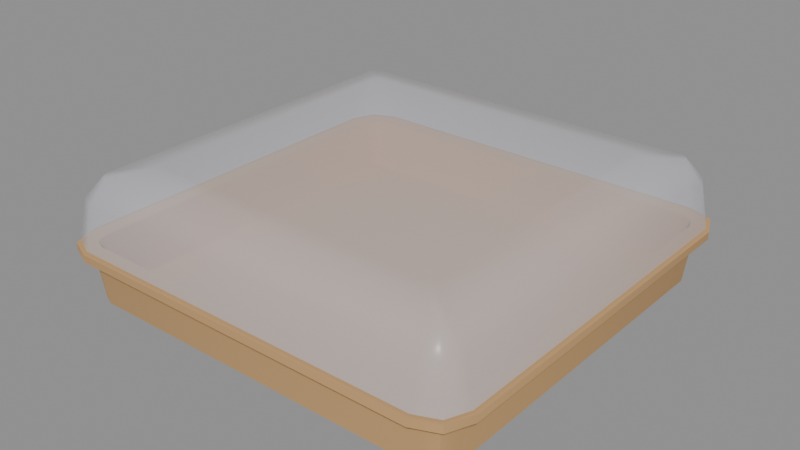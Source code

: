 # Source: caja_salchichas_12.blend  (saved by Blender 5.3.31; exported with 4.5.12 LTS)
import bpy
from mathutils import Matrix  # noqa: F401  (used for matrix-valued properties, if any)

bpy.ops.wm.read_factory_settings(use_empty=True)
scene = bpy.context.scene
scene.name = 'Scene'

# ---- materials (node trees are filled in below, after node groups)
mat_m_carton = bpy.data.materials.new('M_Carton')
mat_m_carton.diffuse_color = (0.5711, 0.3419, 0.147, 1.0)
mat_m_bolsaplastica = bpy.data.materials.new('M_BolsaPlastica')
mat_m_bolsaplastica.surface_render_method = 'BLENDED'
mat_m_bolsaplastica.blend_method = 'BLEND'
mat_m_bolsaplastica.diffuse_color = (0.8308, 0.8714, 1.0, 0.35)

# ---- material node trees
mat_m_carton.use_nodes = True; mat_m_carton.node_tree.nodes.clear()
_N = mat_m_carton.node_tree.nodes; _L = mat_m_carton.node_tree.links
n0 = _N.new('ShaderNodeBsdfPrincipled'); n0.name = 'Principled BSDF'; n0.location = (-200, 100)
n0.inputs[0].default_value = (0.5711, 0.3419, 0.147, 1.0)
n0.inputs[2].default_value = 0.9
n0.inputs[10].default_value = 0.005
n1 = _N.new('ShaderNodeOutputMaterial'); n1.name = 'Material Output'; n1.location = (200, 100)
_L.new(n0.outputs[0], n1.inputs[0])
n1.is_active_output = True
mat_m_bolsaplastica.use_nodes = True; mat_m_bolsaplastica.node_tree.nodes.clear()
_N = mat_m_bolsaplastica.node_tree.nodes; _L = mat_m_bolsaplastica.node_tree.links
n0 = _N.new('ShaderNodeBsdfPrincipled'); n0.name = 'Principled BSDF'; n0.location = (-200, 100)
n0.inputs[0].default_value = (0.8308, 0.8714, 1.0, 1.0)
n0.inputs[2].default_value = 0.3
n0.inputs[4].default_value = 0.35
n0.inputs[10].default_value = 0.005
n1 = _N.new('ShaderNodeOutputMaterial'); n1.name = 'Material Output'; n1.location = (200, 100)
_L.new(n0.outputs[0], n1.inputs[0])
n1.is_active_output = True

# ---- meshes
me_caja_salchichas_12 = bpy.data.meshes.new('caja_salchichas_12')
me_caja_salchichas_12.from_pydata([(0.078, -0.07, 0.0), (0.07624, -0.07424, 0.0), (0.072, -0.076, 0.0), (-0.072, -0.076, 0.0), (-0.07624, -0.07424, 0.0), (-0.078, -0.07, 0.0), (-0.078, 0.07, 0.0), (-0.07624, 0.07424, 0.0), (-0.072, 0.076, 0.0), (0.072, 0.076, 0.0), (0.07624, 0.07424, 0.0), (0.078, 0.07, 0.0), (0.0805, -0.07, 0.019), (0.07801, -0.07601, 0.019), (0.072, -0.0785, 0.019), (-0.072, -0.0785, 0.019), (-0.07801, -0.07601, 0.019), (-0.0805, -0.07, 0.019), (-0.0805, 0.07, 0.019), (-0.07801, 0.07601, 0.019), (-0.072, 0.0785, 0.019), (0.072, 0.0785, 0.019), (0.07801, 0.07601, 0.019), (0.0805, 0.07, 0.019), (0.086, -0.07, 0.02), (0.0819, -0.0799, 0.02), (0.072, -0.084, 0.02), (-0.072, -0.084, 0.02), (-0.0819, -0.0799, 0.02), (-0.086, -0.07, 0.02), (-0.086, 0.07, 0.02), (-0.0819, 0.0799, 0.02), (-0.072, 0.084, 0.02), (0.072, 0.084, 0.02), (0.0819, 0.0799, 0.02), (0.086, 0.07, 0.02), (0.086, -0.07, 0.023), (0.0819, -0.0799, 0.023), (0.072, -0.084, 0.023), (-0.072, -0.084, 0.023), (-0.0819, -0.0799, 0.023), (-0.086, -0.07, 0.023), (-0.086, 0.07, 0.023), (-0.0819, 0.0799, 0.023), (-0.072, 0.084, 0.023), (0.072, 0.084, 0.023), (0.0819, 0.0799, 0.023), (0.086, 0.07, 0.023), (0.0785, -0.07, 0.023), (0.0766, -0.0746, 0.023), (0.072, -0.0765, 0.023), (-0.072, -0.0765, 0.023), (-0.0766, -0.0746, 0.023), (-0.0785, -0.07, 0.023), (-0.0785, 0.07, 0.023), (-0.0766, 0.0746, 0.023), (-0.072, 0.0765, 0.023), (0.072, 0.0765, 0.023), (0.0766, 0.0746, 0.023), (0.0785, 0.07, 0.023), (0.0775, -0.07, 0.018), (0.07589, -0.07389, 0.018), (0.072, -0.0755, 0.018), (-0.072, -0.0755, 0.018), (-0.07589, -0.07389, 0.018), (-0.0775, -0.07, 0.018), (-0.0775, 0.07, 0.018), (-0.07589, 0.07389, 0.018), (-0.072, 0.0755, 0.018), (0.072, 0.0755, 0.018), (0.07589, 0.07389, 0.018), (0.0775, 0.07, 0.018), (0.075, -0.07, 0.003), (0.07412, -0.07212, 0.003), (0.072, -0.073, 0.003), (-0.072, -0.073, 0.003), (-0.07412, -0.07212, 0.003), (-0.075, -0.07, 0.003), (-0.075, 0.07, 0.003), (-0.07412, 0.07212, 0.003), (-0.072, 0.073, 0.003), (0.072, 0.073, 0.003), (0.07412, 0.07212, 0.003), (0.075, 0.07, 0.003), (0.0845, -0.07, 0.0236), (0.08084, -0.07884, 0.0236), (0.072, -0.0825, 0.0236), (-0.072, -0.0825, 0.0236), (-0.08084, -0.07884, 0.0236), (-0.0845, -0.07, 0.0236), (-0.0845, 0.07, 0.0236), (-0.08084, 0.07884, 0.0236), (-0.072, 0.0825, 0.0236), (0.072, 0.0825, 0.0236), (0.08084, 0.07884, 0.0236), (0.0845, 0.07, 0.0236), (0.081, -0.07, 0.04), (0.07836, -0.07636, 0.04), (0.072, -0.079, 0.04), (-0.072, -0.079, 0.04), (-0.07836, -0.07636, 0.04), (-0.081, -0.07, 0.04), (-0.081, 0.07, 0.04), (-0.07836, 0.07636, 0.04), (-0.072, 0.079, 0.04), (0.072, 0.079, 0.04), (0.07836, 0.07636, 0.04), (0.081, 0.07, 0.04), (0.074, -0.069, 0.0485), (0.07312, -0.07112, 0.0485), (0.071, -0.072, 0.0485), (-0.071, -0.072, 0.0485), (-0.07312, -0.07112, 0.0485), (-0.074, -0.069, 0.0485), (-0.074, 0.069, 0.0485), (-0.07312, 0.07112, 0.0485), (-0.071, 0.072, 0.0485), (0.071, 0.072, 0.0485), (0.07312, 0.07112, 0.0485), (0.074, 0.069, 0.0485), (0.062, -0.057, 0.0505), (0.06112, -0.05912, 0.0505), (0.059, -0.06, 0.0505), (-0.059, -0.06, 0.0505), (-0.06112, -0.05912, 0.0505), (-0.062, -0.057, 0.0505), (-0.062, 0.057, 0.0505), (-0.06112, 0.05912, 0.0505), (-0.059, 0.06, 0.0505), (0.059, 0.06, 0.0505), (0.06112, 0.05912, 0.0505), (0.062, 0.057, 0.0505)], [], [(0, 12, 13, 1), (1, 13, 14, 2), (2, 14, 15, 3), (3, 15, 16, 4), (4, 16, 17, 5), (5, 17, 18, 6), (6, 18, 19, 7), (7, 19, 20, 8), (8, 20, 21, 9), (9, 21, 22, 10), (10, 22, 23, 11), (11, 23, 12, 0), (12, 24, 25, 13), (13, 25, 26, 14), (14, 26, 27, 15), (15, 27, 28, 16), (16, 28, 29, 17), (17, 29, 30, 18), (18, 30, 31, 19), (19, 31, 32, 20), (20, 32, 33, 21), (21, 33, 34, 22), (22, 34, 35, 23), (23, 35, 24, 12), (24, 36, 37, 25), (25, 37, 38, 26), (26, 38, 39, 27), (27, 39, 40, 28), (28, 40, 41, 29), (29, 41, 42, 30), (30, 42, 43, 31), (31, 43, 44, 32), (32, 44, 45, 33), (33, 45, 46, 34), (34, 46, 47, 35), (35, 47, 36, 24), (36, 48, 49, 37), (37, 49, 50, 38), (38, 50, 51, 39), (39, 51, 52, 40), (40, 52, 53, 41), (41, 53, 54, 42), (42, 54, 55, 43), (43, 55, 56, 44), (44, 56, 57, 45), (45, 57, 58, 46), (46, 58, 59, 47), (47, 59, 48, 36), (48, 60, 61, 49), (49, 61, 62, 50), (50, 62, 63, 51), (51, 63, 64, 52), (52, 64, 65, 53), (53, 65, 66, 54), (54, 66, 67, 55), (55, 67, 68, 56), (56, 68, 69, 57), (57, 69, 70, 58), (58, 70, 71, 59), (59, 71, 60, 48), (60, 72, 73, 61), (61, 73, 74, 62), (62, 74, 75, 63), (63, 75, 76, 64), (64, 76, 77, 65), (65, 77, 78, 66), (66, 78, 79, 67), (67, 79, 80, 68), (68, 80, 81, 69), (69, 81, 82, 70), (70, 82, 83, 71), (71, 83, 72, 60), (0, 1, 2, 3, 4, 5, 6, 7, 8, 9, 10, 11), (72, 83, 82, 81, 80, 79, 78, 77, 76, 75, 74, 73), (84, 96, 97, 85), (85, 97, 98, 86), (86, 98, 99, 87), (87, 99, 100, 88), (88, 100, 101, 89), (89, 101, 102, 90), (90, 102, 103, 91), (91, 103, 104, 92), (92, 104, 105, 93), (93, 105, 106, 94), (94, 106, 107, 95), (95, 107, 96, 84), (96, 108, 109, 97), (97, 109, 110, 98), (98, 110, 111, 99), (99, 111, 112, 100), (100, 112, 113, 101), (101, 113, 114, 102), (102, 114, 115, 103), (103, 115, 116, 104), (104, 116, 117, 105), (105, 117, 118, 106), (106, 118, 119, 107), (107, 119, 108, 96), (108, 120, 121, 109), (109, 121, 122, 110), (110, 122, 123, 111), (111, 123, 124, 112), (112, 124, 125, 113), (113, 125, 126, 114), (114, 126, 127, 115), (115, 127, 128, 116), (116, 128, 129, 117), (117, 129, 130, 118), (118, 130, 131, 119), (119, 131, 120, 108), (120, 131, 130, 129, 128, 127, 126, 125, 124, 123, 122, 121)])
me_caja_salchichas_12.polygons.foreach_set('use_smooth', [True] * 111)
me_caja_salchichas_12.polygons.foreach_set('material_index', [0, 0, 0, 0, 0, 0, 0, 0, 0, 0, 0, 0, 0, 0, 0, 0, 0, 0, 0, 0, 0, 0, 0, 0, 0, 0, 0, 0, 0, 0, 0, 0, 0, 0, 0, 0, 0, 0, 0, 0, 0, 0, 0, 0, 0, 0, 0, 0, 0, 0, 0, 0, 0, 0, 0, 0, 0, 0, 0, 0, 0, 0, 0, 0, 0, 0, 0, 0, 0, 0, 0, 0, 0, 0, 1, 1, 1, 1, 1, 1, 1, 1, 1, 1, 1, 1, 1, 1, 1, 1, 1, 1, 1, 1, 1, 1, 1, 1, 1, 1, 1, 1, 1, 1, 1, 1, 1, 1, 1, 1, 1])
_k = set([(0, 1), (0, 11), (1, 2), (1, 13), (2, 3), (3, 4), (4, 5), (4, 16), (5, 6), (6, 7), (7, 8), (7, 19), (8, 9), (9, 10), (10, 11), (10, 22), (12, 13), (12, 23), (13, 14), (14, 15), (15, 16), (16, 17), (17, 18), (18, 19), (19, 20), (20, 21), (21, 22), (22, 23), (24, 25), (24, 35), (25, 26), (25, 37), (26, 27), (27, 28), (28, 29), (28, 40), (29, 30), (30, 31), (31, 32), (31, 43), (32, 33), (33, 34), (34, 35), (34, 46), (36, 37), (36, 47), (37, 38), (38, 39), (39, 40), (40, 41), (41, 42), (42, 43), (43, 44), (44, 45), (45, 46), (46, 47), (48, 49), (48, 59), (49, 50), (49, 61), (50, 51), (51, 52), (52, 53), (52, 64), (53, 54), (54, 55), (55, 56), (55, 67), (56, 57), (57, 58), (58, 59), (58, 70), (61, 73), (64, 76), (67, 79), (70, 82), (72, 73), (72, 83), (73, 74), (74, 75), (75, 76), (76, 77), (77, 78), (78, 79), (79, 80), (80, 81), (81, 82), (82, 83)])
me_caja_salchichas_12.attributes.new('sharp_edge', 'BOOLEAN', 'EDGE').data.foreach_set('value', [ (min(e.vertices), max(e.vertices)) in _k for e in me_caja_salchichas_12.edges])
me_caja_salchichas_12.materials.append(mat_m_carton)
me_caja_salchichas_12.materials.append(mat_m_bolsaplastica)
me_caja_salchichas_12.update()

# ---- objects
ob_caja_salchichas_12 = bpy.data.objects.new('caja_salchichas_12', me_caja_salchichas_12)

# ---- transforms, parenting, visibility, modifiers, constraints
ob_caja_salchichas_12.location = (0.0, 0.0, 0.0)

# ---- collection membership
scene.collection.objects.link(ob_caja_salchichas_12)

# ---- scene / render settings (as saved in the file)
scene.frame_start = 1; scene.frame_end = 250; scene.frame_set(1)
scene.render.engine = 'BLENDER_EEVEE_NEXT'
scene.render.bake_bias = 0.0
scene.render.bake_samples = 0
scene.render.compositor_device = 'GPU'
scene.eevee.use_volume_custom_range = False
scene.eevee.fast_gi_thickness_near = 0.1
scene.eevee.fast_gi_thickness_far = 0.0
scene.eevee.ray_tracing_options.screen_trace_thickness = 0.1
bpy.context.view_layer.update()

# ---- added for rendering (the .blend has no active camera and no usable light): camera, sun + grey world if the file has none
cam_auto = bpy.data.cameras.new('AutoCamera')
cam_auto.lens = 50.0
cam_auto.sensor_width = 36.0
cam_auto.clip_end = 1000.0
ob_auto_camera = bpy.data.objects.new('AutoCamera', cam_auto)
scene.collection.objects.link(ob_auto_camera)
ob_auto_camera.location = (0.227308, -0.27277, 0.207097)
ob_auto_camera.rotation_euler = (1.09748, -7.21219e-08, 0.694738)
scene.camera = ob_auto_camera
light_auto_sun = bpy.data.lights.new('AutoSun', 'SUN')
light_auto_sun.energy = 3.0
light_auto_sun.angle = 0.0523599
ob_auto_sun = bpy.data.objects.new('AutoSun', light_auto_sun)
scene.collection.objects.link(ob_auto_sun)
ob_auto_sun.rotation_euler = (0.872665, 0.174533, 0.523599)
if scene.world is None:
    world_auto = bpy.data.worlds.new('AutoWorld')
    world_auto.color = (0.3, 0.3, 0.3)
    scene.world = world_auto
bpy.context.view_layer.update()
